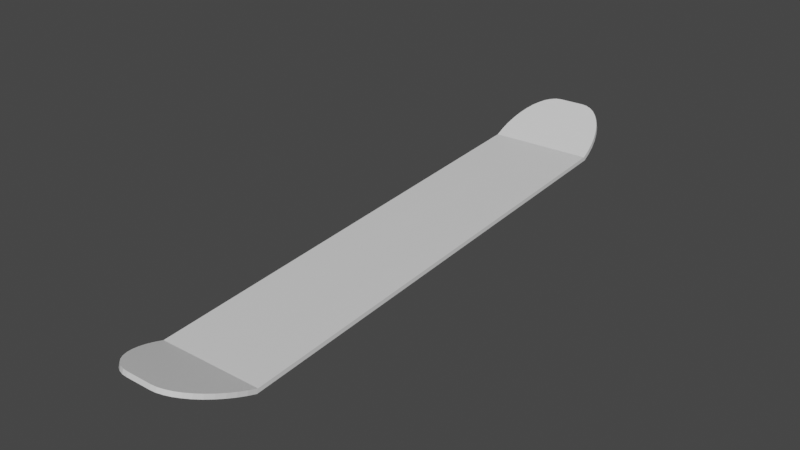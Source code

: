 # Source: twin_snowboard_1.blend  (saved by Blender 2.82.7; exported with 4.5.12 LTS)
import bpy
from mathutils import Matrix  # noqa: F401  (used for matrix-valued properties, if any)

bpy.ops.wm.read_factory_settings(use_empty=True)
scene = bpy.context.scene
scene.name = 'Scene'

# ---- collections
col_collection = bpy.data.collections.new('Collection'); scene.collection.children.link(col_collection)

# ---- materials (node trees are filled in below, after node groups)
mat_material = bpy.data.materials.new('Material')
mat_material.alpha_threshold = 0.0
mat_material.use_transparent_shadow = False
mat_material.line_color = (0.0, 0.0, 0.0, 1.0)

# ---- material node trees
mat_material.use_nodes = True; mat_material.node_tree.nodes.clear()
_N = mat_material.node_tree.nodes; _L = mat_material.node_tree.links
n0 = _N.new('ShaderNodeOutputMaterial'); n0.name = 'Material Output'; n0.location = (300, 300)
n1 = _N.new('ShaderNodeBsdfPrincipled'); n1.name = 'Principled BSDF'; n1.location = (10, 300)
n1.distribution = 'GGX'
n1.subsurface_method = 'BURLEY'
n1.inputs[2].default_value = 0.4
n1.inputs[3].default_value = 1.45
n1.inputs[27].default_value = (0.0, 0.0, 0.0, 1.0)
n1.inputs[28].default_value = 1.0
_L.new(n1.outputs[0], n0.inputs[0])
n0.is_active_output = True

# ---- world
world_world = bpy.data.worlds.new('World'); scene.world = world_world
world_world.use_nodes = True; world_world.node_tree.nodes.clear()
_N = world_world.node_tree.nodes; _L = world_world.node_tree.links
n0 = _N.new('ShaderNodeOutputWorld'); n0.name = 'World Output'; n0.location = (300, 300)
n1 = _N.new('ShaderNodeBackground'); n1.name = 'Background'; n1.location = (10, 300)
n1.inputs[0].default_value = (0.05088, 0.05088, 0.05088, 1.0)
_L.new(n1.outputs[0], n0.inputs[0])
n0.is_active_output = True
world_world.color = (0.05088, 0.05088, 0.05088)
world_world.use_sun_shadow = False
world_world.sun_shadow_jitter_overblur = 0.0

# ---- meshes
me_cube = bpy.data.meshes.new('Cube')
me_cube.from_pydata([(-0.6911, -3.211, 0.5639), (-0.863, 3.632, 0.8983), (0.6546, 3.657, 0.9724), (0.8262, -3.16, 0.6318), (-0.6918, -3.19, 0.6247), (-0.8627, 3.604, 0.9563), (0.8269, -3.181, 0.571), (0.6543, 3.685, 0.9144), (-0.3236, 4.525, 1.395), (0.04408, 4.537, 1.399), (0.2675, -4.13, 0.8887), (-0.1012, -4.137, 0.8871), (-0.1014, -4.117, 0.9483), (0.2665, -4.11, 0.9499), (-0.324, 4.553, 1.337), (0.04373, 4.565, 1.341), (-0.116, -3.199, 0.5666), (0.2519, -3.192, 0.5683), (0.07949, 3.665, 0.9083), (-0.2882, 3.652, 0.9044), (-0.1167, -3.178, 0.6274), (0.2512, -3.171, 0.6291), (0.07984, 3.637, 0.9663), (-0.2879, 3.624, 0.9624), (0.6546, 3.657, 0.9724), (0.04408, 4.537, 1.399), (0.6437, 3.785, 1.034), (0.6213, 3.91, 1.094), (0.5883, 4.028, 1.151), (0.5441, 4.141, 1.205), (0.4908, 4.242, 1.254), (0.4292, 4.331, 1.297), (0.3632, 4.403, 1.332), (0.2861, 4.464, 1.363), (0.212, 4.505, 1.382), (0.1262, 4.531, 1.396), (0.04373, 4.565, 1.341), (0.6543, 3.685, 0.9144), (0.1259, 4.559, 1.338), (0.2071, 4.534, 1.325), (0.2857, 4.492, 1.305), (0.3602, 4.433, 1.276), (0.4289, 4.358, 1.239), (0.4905, 4.27, 1.196), (0.5437, 4.168, 1.147), (0.5875, 4.057, 1.094), (0.6209, 3.938, 1.036), (0.6434, 3.813, 0.9759), (0.2665, -4.11, 0.9499), (0.8262, -3.16, 0.6318), (0.3482, -4.099, 0.947), (0.428, -4.069, 0.9379), (0.5041, -4.021, 0.9225), (0.5751, -3.955, 0.9013), (0.6395, -3.873, 0.8746), (0.696, -3.777, 0.8428), (0.7435, -3.669, 0.8066), (0.7809, -3.55, 0.7666), (0.8075, -3.424, 0.7235), (0.8227, -3.293, 0.6783), (0.8269, -3.181, 0.571), (0.2667, -4.13, 0.8887), (0.8234, -3.314, 0.6175), (0.8081, -3.445, 0.6626), (0.7815, -3.571, 0.7056), (0.7441, -3.689, 0.7456), (0.6967, -3.798, 0.7818), (0.6402, -3.894, 0.8135), (0.5757, -3.975, 0.8402), (0.5047, -4.041, 0.8614), (0.4286, -4.089, 0.8768), (0.3488, -4.119, 0.8859), (-0.3236, 4.525, 1.395), (-0.8627, 3.604, 0.9563), (-0.4051, 4.513, 1.39), (-0.4845, 4.483, 1.374), (-0.5592, 4.435, 1.354), (-0.6289, 4.372, 1.321), (-0.6913, 4.292, 1.286), (-0.7457, 4.199, 1.241), (-0.7908, 4.094, 1.191), (-0.8259, 3.979, 1.136), (-0.8495, 3.859, 1.079), (-0.8619, 3.733, 1.018), (-0.863, 3.632, 0.8983), (-0.3233, 4.551, 1.341), (-0.8623, 3.761, 0.96), (-0.8498, 3.887, 1.021), (-0.826, 4.008, 1.079), (-0.7911, 4.122, 1.133), (-0.7461, 4.227, 1.183), (-0.6917, 4.32, 1.228), (-0.6291, 4.399, 1.265), (-0.5595, 4.463, 1.296), (-0.4845, 4.511, 1.318), (-0.4054, 4.541, 1.332), (-0.6918, -3.19, 0.6247), (-0.1014, -4.117, 0.9483), (-0.6836, -3.323, 0.6713), (-0.664, -3.452, 0.7168), (-0.6332, -3.577, 0.7601), (-0.592, -3.694, 0.8006), (-0.5411, -3.8, 0.8373), (-0.4816, -3.893, 0.8696), (-0.4146, -3.973, 0.897), (-0.3416, -4.036, 0.9188), (-0.264, -4.081, 0.9349), (-0.1834, -4.108, 0.9447), (-0.1004, -4.137, 0.8871), (-0.6911, -3.211, 0.5639), (-0.1828, -4.129, 0.8836), (-0.2634, -4.101, 0.8737), (-0.341, -4.056, 0.8578), (-0.414, -3.993, 0.8359), (-0.4809, -3.914, 0.8086), (-0.5404, -3.82, 0.7763), (-0.5913, -3.714, 0.7396), (-0.6326, -3.598, 0.6992), (-0.6633, -3.473, 0.6559), (-0.6829, -3.344, 0.6105), (0.07363, 3.812, 0.9792), (0.07475, 3.765, 1.028), (-0.2941, 3.8, 0.9753), (-0.8604, 3.78, 0.9693), (0.6399, 3.832, 0.9852), (-0.293, 3.752, 1.024), (0.06977, 3.891, 1.088), (0.0685, 3.942, 1.041), (-0.2992, 3.929, 1.037), (-0.8453, 3.91, 1.032), (0.6145, 3.961, 1.047), (-0.298, 3.878, 1.084), (0.06509, 4.008, 1.145), (-0.8261, 3.978, 1.135), (-0.3026, 3.996, 1.141), (0.5283, 4.198, 1.162), (0.05898, 4.181, 1.157), (-0.7781, 4.153, 1.148), (0.06051, 4.124, 1.2), (-0.3088, 4.169, 1.153), (-0.3072, 4.111, 1.196), (0.4683, 4.302, 1.212), (0.05477, 4.287, 1.208), (0.05642, 4.227, 1.25), (-0.313, 4.275, 1.204), (-0.7264, 4.26, 1.199), (-0.3113, 4.214, 1.246), (0.05106, 4.381, 1.252), (-0.6629, 4.356, 1.245), (0.3973, 4.393, 1.256), (0.05282, 4.318, 1.293), (-0.3167, 4.368, 1.249), (-0.3149, 4.305, 1.29), (0.04802, 4.457, 1.289), (-0.6312, 4.369, 1.321), (0.318, 4.467, 1.292), (-0.3197, 4.445, 1.285), (0.04986, 4.392, 1.329), (-0.6288, 4.373, 1.319), (-0.3179, 4.379, 1.325), (-0.5897, 4.435, 1.283), (0.0454, 4.523, 1.321), (-0.3204, 4.443, 1.356), (0.04731, 4.456, 1.36), (0.2167, 4.529, 1.323), (-0.3223, 4.511, 1.317), (-0.4936, 4.505, 1.315), (-0.4885, 4.481, 1.374), (-0.4053, 4.533, 1.348), (0.126, 4.551, 1.353), (0.04562, 4.499, 1.381), (0.04332, 4.564, 1.343), (-0.4842, 4.484, 1.373), (0.04312, 4.564, 1.345), (-0.3221, 4.486, 1.377), (0.04445, 4.528, 1.395), (0.044, 4.544, 1.386), (0.044, 4.544, 1.386), (-0.3237, 4.531, 1.383), (-0.3233, 4.516, 1.391), (-0.3237, 4.531, 1.383), (0.2542, -3.325, 0.6148), (-0.1142, -3.321, 0.6774), (-0.6821, -3.332, 0.6748), (-0.1137, -3.332, 0.6131), (0.2536, -3.314, 0.6791), (0.8215, -3.303, 0.6817), (0.2559, -3.448, 0.7255), (-0.112, -3.455, 0.7238), (-0.6608, -3.465, 0.7213), (-0.1115, -3.463, 0.6584), (0.8047, -3.437, 0.728), (0.2564, -3.456, 0.6601), (0.2584, -3.581, 0.7032), (0.258, -3.576, 0.7697), (-0.6275, -3.593, 0.7657), (-0.1095, -3.588, 0.7016), (-0.1099, -3.583, 0.7681), (0.7757, -3.567, 0.7721), (-0.5829, -3.712, 0.8071), (-0.1075, -3.705, 0.7418), (-0.1079, -3.704, 0.8092), (0.7351, -3.688, 0.813), (0.2603, -3.698, 0.7434), (0.26, -3.697, 0.8109), (0.6831, -3.799, 0.8501), (-0.5274, -3.821, 0.8447), (0.2621, -3.806, 0.7798), (-0.1061, -3.814, 0.8466), (0.2618, -3.807, 0.8482), (-0.1058, -3.812, 0.7782), (-0.4615, -3.917, 0.8778), (0.2636, -3.9, 0.8119), (0.6203, -3.898, 0.8826), (-0.1046, -3.911, 0.8794), (-0.1043, -3.907, 0.8102), (0.2633, -3.904, 0.881), (0.5463, -3.982, 0.9099), (0.2648, -3.981, 0.8389), (0.2646, -3.987, 0.9087), (-0.1033, -3.993, 0.9071), (-0.1031, -3.987, 0.8373), (-0.385, -3.998, 0.9058), (0.4592, -4.049, 0.9316), (0.2656, -4.053, 0.9307), (0.2658, -4.045, 0.8604), (-0.1023, -4.059, 0.9291), (-0.1021, -4.052, 0.8588), (-0.2958, -4.063, 0.9283), (0.2665, -4.092, 0.8761), (0.2664, -4.101, 0.9468), (-0.1014, -4.099, 0.8745), (-0.1015, -4.107, 0.9452), (-0.1006, -4.13, 0.907), (-0.1014, -4.13, 0.907), (0.267, -4.121, 0.8856), (0.2665, -4.124, 0.9086), (0.2673, -4.124, 0.9086), (-0.1009, -4.127, 0.884)], [], [(21, 3, 2, 22), (85, 178, 72, 8, 180, 14), (3, 21, 185, 186, 59, 49), (8, 72, 74, 179), (15, 36, 38, 39, 164, 161), (17, 6, 60, 62, 181), (6, 3, 49, 60), (6, 17, 18, 7), (24, 26, 121, 22, 2), (3, 6, 7, 2), (4, 20, 23, 5), (5, 1, 0, 4), (20, 4, 96, 98, 183, 182), (16, 0, 1, 19), (61, 237, 48, 13, 236, 10), (109, 96, 4, 0), (11, 234, 12, 97, 233, 108), (15, 171, 177, 9, 25, 176, 173, 36), (84, 86, 123, 122, 19, 1), (0, 16, 184, 119, 109), (17, 181, 184, 16), (15, 161, 165, 14), (16, 19, 18, 17), (21, 22, 23, 20), (20, 182, 185, 21), (9, 177, 180, 8), (8, 179, 175, 9), (12, 234, 236, 13), (1, 5, 73, 84), (24, 37, 47, 26), (26, 47, 124), (27, 46, 130), (28, 45, 44, 29), (29, 44, 135), (30, 43, 141), (31, 42, 149), (32, 41, 155), (33, 40, 164), (34, 169, 35), (35, 169, 173, 176), (108, 233, 110), (110, 107, 111), (111, 106, 228, 112), (112, 105, 222, 113), (113, 104, 211, 114), (114, 103, 206, 115), (115, 102, 199, 116), (116, 101, 195, 117), (117, 100, 189, 118), (118, 99, 183, 119), (119, 98, 96, 109), (48, 237, 71, 50), (50, 71, 70), (51, 70, 69, 223), (52, 69, 68, 217), (53, 68, 67, 213), (54, 67, 66, 205), (55, 66, 65, 202), (56, 65, 64, 198), (57, 64, 63, 191), (58, 63, 62, 186), (59, 62, 60, 49), (72, 178, 74), (74, 168, 172, 75), (75, 172, 167), (76, 93, 160, 158, 77), (77, 158, 154), (78, 91, 145, 79), (79, 90, 137, 80), (80, 89, 88, 81), (81, 88, 129, 82, 133), (82, 87, 123, 83), (83, 86, 84, 73), (37, 24, 2, 7), (120, 124, 47, 37, 7, 18), (122, 123, 87, 129, 128), (122, 120, 18, 19), (121, 26, 27, 126), (121, 125, 23, 22), (124, 46, 27, 26), (125, 83, 73, 5, 23), (83, 123, 86), (127, 130, 46, 124, 120), (128, 127, 120, 122), (128, 129, 88, 89, 137, 139), (82, 129, 87), (126, 131, 125, 121), (131, 82, 83, 125), (126, 27, 28, 132), (130, 45, 28, 27), (132, 28, 29, 138), (132, 134, 131, 126), (134, 133, 82, 131), (136, 135, 44, 45, 130, 127), (139, 136, 127, 128), (80, 137, 89), (138, 140, 134, 132), (135, 43, 30, 29), (138, 29, 30, 143), (140, 80, 81, 133, 134), (139, 137, 90, 145, 144), (142, 141, 43, 135, 136), (144, 145, 91, 148, 151), (144, 142, 136, 139), (143, 146, 140, 138), (79, 145, 90), (146, 79, 80, 140), (141, 42, 31, 30), (143, 30, 31, 150), (147, 149, 42, 141, 142), (149, 41, 32, 31), (151, 147, 142, 144), (78, 148, 91), (151, 148, 92, 160, 156), (150, 152, 146, 143), (152, 78, 79, 146), (150, 31, 32, 157), (153, 155, 41, 149, 147), (156, 153, 147, 151), (154, 158, 92, 148, 78), (156, 160, 93, 166, 165), (155, 40, 33, 32), (157, 159, 152, 150), (159, 154, 78, 152), (157, 32, 33, 163), (158, 160, 92), (161, 164, 40, 155, 153), (165, 161, 153, 156), (165, 166, 94, 95, 85, 14), (163, 162, 159, 157), (163, 33, 34, 170), (76, 166, 93), (162, 76, 77, 154, 159), (164, 39, 34, 33), (169, 34, 39, 38), (168, 85, 95), (14, 171, 15), (173, 169, 38, 36), (170, 34, 35, 175), (170, 174, 162, 163), (172, 168, 95, 94), (167, 172, 94, 166, 76), (174, 167, 76, 162), (74, 178, 85, 168), (180, 177, 171, 14), (176, 25, 35), (175, 179, 174, 170), (175, 35, 25, 9), (179, 74, 75, 167, 174), (119, 183, 98), (181, 62, 63, 192), (182, 183, 99, 189, 188), (119, 184, 190, 118), (186, 62, 59), (186, 185, 187, 191, 58), (184, 181, 192, 190), (185, 182, 188, 187), (187, 188, 197, 194), (191, 63, 58), (192, 63, 64, 193), (191, 187, 194, 198, 57), (188, 189, 100, 195, 197), (190, 192, 193, 196), (118, 190, 196, 117), (118, 189, 99), (193, 64, 65, 203), (198, 194, 204, 202, 56), (117, 196, 200, 116), (194, 197, 201, 204), (197, 195, 101, 199, 201), (117, 195, 100), (196, 193, 203, 200), (198, 64, 57), (116, 200, 210, 115), (116, 199, 101), (200, 203, 207, 210), (204, 201, 208, 209), (202, 65, 56), (203, 65, 66, 207), (201, 199, 102, 206, 208), (202, 204, 209, 205, 55), (115, 210, 215, 114), (115, 206, 102), (205, 209, 216, 213, 54), (205, 66, 55), (207, 66, 67, 212), (210, 207, 212, 215), (208, 206, 103, 211, 214), (209, 208, 214, 216), (213, 67, 54), (214, 211, 104, 222, 220), (114, 215, 221, 113), (216, 214, 220, 219), (212, 67, 68, 218), (114, 211, 103), (215, 212, 218, 221), (213, 216, 219, 217, 53), (220, 222, 105, 228, 226), (113, 221, 227, 112), (221, 218, 225, 227), (219, 220, 226, 224), (113, 222, 104), (217, 68, 53), (217, 219, 224, 223, 52), (218, 68, 69, 225), (226, 228, 106, 107, 232), (225, 69, 70, 229), (112, 228, 105), (112, 227, 231, 111), (223, 69, 52), (227, 225, 229, 231), (223, 224, 230, 50, 51), (224, 226, 232, 230), (231, 229, 235, 238), (70, 51, 50), (50, 230, 13, 48), (111, 231, 238, 110), (232, 107, 97, 12), (230, 232, 12, 13), (229, 70, 71, 235), (111, 107, 106), (236, 234, 11, 10), (110, 233, 97, 107), (110, 238, 11, 108), (235, 71, 61, 10), (238, 235, 10, 11), (71, 237, 61)])
_uv = me_cube.uv_layers.new(name='UVMap')
_uv.uv.foreach_set('vector', [0.7198, 0.7188, 0.625, 0.7188, 0.625, 0.5312, 0.7198, 0.5312, 0.375, 0.3446, 0.5698, 0.3446, 0.625, 0.3446, 0.625, 0.3446, 0.5698, 0.3446, 0.375, 0.3446, 0.625, 0.7188, 0.7198, 0.7188, 0.7198, 0.7235, 0.6254, 0.7235, 0.6253, 0.7232, 0.625, 0.7188, 0.7804, 0.5, 0.7804, 0.5, 0.6813, 0.3875, 0.7804, 0.5003, 0.2802, 0.5, 0.2802, 0.5, 0.3479, 0.4459, 0.3523, 0.455, 0.3528, 0.4561, 0.2802, 0.5015, 0.2802, 0.7188, 0.375, 0.7188, 0.375, 0.7188, 0.3747, 0.7232, 0.2802, 0.7232, 0.375, 0.7188, 0.625, 0.7188, 0.625, 0.7188, 0.375, 0.7188, 0.375, 0.7188, 0.2802, 0.7188, 0.2802, 0.5312, 0.375, 0.5312, 0.625, 0.5312, 0.6253, 0.5268, 0.7198, 0.5268, 0.7198, 0.5312, 0.625, 0.5312, 0.625, 0.7188, 0.375, 0.7188, 0.375, 0.5312, 0.625, 0.5312, 0.875, 0.7188, 0.7804, 0.7188, 0.7804, 0.5312, 0.875, 0.5312, 0.625, 0.2188, 0.375, 0.2188, 0.375, 0.03124, 0.625, 0.03124, 0.7804, 0.7188, 0.875, 0.7188, 0.875, 0.7188, 0.874, 0.7232, 0.8738, 0.7235, 0.7804, 0.7235, 0.2196, 0.7188, 0.125, 0.7188, 0.125, 0.5312, 0.2196, 0.5312, 0.375, 0.8448, 0.4561, 0.8448, 0.625, 0.8448, 0.625, 0.8448, 0.4561, 0.8448, 0.375, 0.8448, 0.375, 0.03124, 0.625, 0.03124, 0.625, 0.03124, 0.375, 0.03124, 0.375, 0.9054, 0.4561, 0.9054, 0.625, 0.9054, 0.625, 0.9054, 0.4561, 0.9054, 0.375, 0.9054, 0.375, 0.4052, 0.394, 0.4052, 0.5698, 0.4052, 0.625, 0.4052, 0.625, 0.4052, 0.5698, 0.4052, 0.394, 0.4052, 0.375, 0.4052, 0.125, 0.5312, 0.292, 0.3244, 0.2921, 0.3246, 0.2196, 0.5261, 0.2196, 0.5312, 0.125, 0.5312, 0.125, 0.7188, 0.2196, 0.7188, 0.2196, 0.7232, 0.126, 0.7232, 0.125, 0.7188, 0.2802, 0.7188, 0.2802, 0.7232, 0.2196, 0.7232, 0.2196, 0.7188, 0.2802, 0.5, 0.2802, 0.5015, 0.2196, 0.5015, 0.2196, 0.5, 0.2196, 0.7188, 0.2196, 0.5312, 0.2802, 0.5312, 0.2802, 0.7188, 0.7198, 0.7188, 0.7198, 0.5312, 0.7804, 0.5312, 0.7804, 0.7188, 0.7804, 0.7188, 0.7804, 0.7235, 0.7198, 0.7235, 0.7198, 0.7188, 0.625, 0.4052, 0.5698, 0.4052, 0.5698, 0.3446, 0.625, 0.3446, 0.7804, 0.5, 0.7804, 0.5003, 0.7198, 0.5003, 0.7198, 0.5, 0.625, 0.9054, 0.4561, 0.9054, 0.4561, 0.8448, 0.625, 0.8448, 0.375, 0.2188, 0.625, 0.2188, 0.625, 0.2188, 0.375, 0.2188, 0.625, 0.5312, 0.375, 0.5312, 0.3747, 0.5268, 0.6253, 0.5268, 0.6253, 0.5268, 0.3747, 0.5268, 0.3745, 0.5261, 0.6263, 0.5224, 0.3737, 0.5224, 0.3734, 0.5216, 0.6279, 0.5183, 0.3721, 0.5183, 0.37, 0.5144, 0.63, 0.5144, 0.63, 0.5144, 0.37, 0.5144, 0.3692, 0.5133, 0.6327, 0.5108, 0.3673, 0.5108, 0.3661, 0.4999, 0.6359, 0.4807, 0.3641, 0.4807, 0.3624, 0.477, 0.6395, 0.4726, 0.3605, 0.4726, 0.3581, 0.4674, 0.6435, 0.464, 0.3565, 0.464, 0.3528, 0.4561, 0.6477, 0.455, 0.4437, 0.4459, 0.6521, 0.4459, 0.6521, 0.4459, 0.4437, 0.4459, 0.394, 0.4052, 0.5698, 0.4052, 0.375, 0.9054, 0.4561, 0.9054, 0.375, 0.9189, 0.375, 0.9189, 0.625, 0.9189, 0.375, 0.9321, 0.375, 0.9321, 0.625, 0.9321, 0.625, 0.9373, 0.375, 0.9447, 0.375, 0.9447, 0.625, 0.9447, 0.625, 0.9518, 0.375, 0.9566, 0.375, 0.9566, 0.625, 0.9566, 0.625, 0.9641, 0.375, 0.9674, 0.375, 0.9674, 0.625, 0.9674, 0.625, 0.9925, 0.375, 1.0, 0.375, 0.01078, 0.625, 0.01078, 0.625, 0.01372, 0.375, 0.01435, 0.375, 0.01435, 0.625, 0.01435, 0.625, 0.01773, 0.375, 0.01826, 0.375, 0.01826, 0.625, 0.01826, 0.625, 0.022, 0.375, 0.02244, 0.375, 0.02244, 0.625, 0.02244, 0.625, 0.02647, 0.375, 0.02679, 0.375, 0.02679, 0.625, 0.02679, 0.625, 0.03124, 0.375, 0.03124, 0.625, 0.8448, 0.4561, 0.8448, 0.3479, 0.8041, 0.6521, 0.8041, 0.6521, 0.8041, 0.3479, 0.8041, 0.3523, 0.795, 0.6477, 0.795, 0.3523, 0.795, 0.3565, 0.786, 0.646, 0.7913, 0.6435, 0.786, 0.3565, 0.786, 0.3605, 0.7774, 0.6411, 0.7809, 0.6395, 0.7774, 0.3605, 0.7774, 0.3641, 0.7693, 0.637, 0.7717, 0.6359, 0.7693, 0.3641, 0.7693, 0.3673, 0.7392, 0.6335, 0.7461, 0.6327, 0.7392, 0.3673, 0.7392, 0.37, 0.7356, 0.6305, 0.7363, 0.63, 0.7356, 0.37, 0.7356, 0.3721, 0.7317, 0.6282, 0.7323, 0.6279, 0.7317, 0.3721, 0.7317, 0.3737, 0.7276, 0.6264, 0.728, 0.6263, 0.7276, 0.3737, 0.7276, 0.3747, 0.7232, 0.6254, 0.7235, 0.6253, 0.7232, 0.3747, 0.7232, 0.375, 0.7188, 0.625, 0.7188, 0.625, 0.3446, 0.5698, 0.3446, 0.6813, 0.3875, 0.6813, 0.3875, 0.4014, 0.3875, 0.6438, 0.379, 0.6857, 0.379, 0.6857, 0.379, 0.6438, 0.379, 0.6861, 0.3782, 0.6899, 0.3711, 0.3101, 0.3711, 0.3082, 0.3677, 0.6391, 0.3639, 0.6939, 0.3639, 0.6939, 0.3639, 0.6391, 0.3639, 0.6941, 0.3635, 0.6975, 0.3576, 0.3025, 0.3576, 0.3005, 0.3398, 0.7006, 0.3297, 0.7006, 0.3297, 0.2994, 0.3297, 0.2975, 0.3289, 0.7033, 0.3285, 0.7033, 0.3285, 0.2967, 0.3285, 0.2945, 0.3272, 0.7055, 0.3272, 0.7055, 0.3272, 0.2945, 0.3272, 0.2932, 0.3261, 0.7071, 0.3259, 0.7056, 0.3272, 0.7071, 0.3259, 0.2929, 0.3259, 0.2921, 0.3246, 0.708, 0.3244, 0.708, 0.3244, 0.292, 0.3244, 0.375, 0.2188, 0.625, 0.2188, 0.375, 0.5312, 0.625, 0.5312, 0.625, 0.5312, 0.375, 0.5312, 0.2802, 0.5261, 0.3745, 0.5261, 0.3747, 0.5268, 0.375, 0.5312, 0.375, 0.5312, 0.2802, 0.5312, 0.2196, 0.5261, 0.2921, 0.3246, 0.2929, 0.3259, 0.2932, 0.3261, 0.2196, 0.5216, 0.2196, 0.5261, 0.2802, 0.5261, 0.2802, 0.5312, 0.2196, 0.5312, 0.7198, 0.5268, 0.6253, 0.5268, 0.6263, 0.5224, 0.7198, 0.5224, 0.7198, 0.5268, 0.7804, 0.5268, 0.7804, 0.5312, 0.7198, 0.5312, 0.3745, 0.5261, 0.3737, 0.5224, 0.6263, 0.5224, 0.6253, 0.5268, 0.7804, 0.5268, 0.708, 0.3244, 0.875, 0.5312, 0.875, 0.5312, 0.7804, 0.5312, 0.708, 0.3244, 0.2921, 0.3246, 0.292, 0.3244, 0.2802, 0.5216, 0.3734, 0.5216, 0.3737, 0.5224, 0.3745, 0.5261, 0.2802, 0.5261, 0.2196, 0.5216, 0.2802, 0.5216, 0.2802, 0.5261, 0.2196, 0.5261, 0.2196, 0.5216, 0.2932, 0.3261, 0.2945, 0.3272, 0.2967, 0.3285, 0.2975, 0.3289, 0.2196, 0.5133, 0.7071, 0.3259, 0.2932, 0.3261, 0.2929, 0.3259, 0.7198, 0.5224, 0.7804, 0.5224, 0.7804, 0.5268, 0.7198, 0.5268, 0.7804, 0.5224, 0.7071, 0.3259, 0.708, 0.3244, 0.7804, 0.5268, 0.7198, 0.5224, 0.6263, 0.5224, 0.6279, 0.5183, 0.7198, 0.5183, 0.3734, 0.5216, 0.3721, 0.5183, 0.6279, 0.5183, 0.6263, 0.5224, 0.7198, 0.5183, 0.6279, 0.5183, 0.63, 0.5144, 0.7198, 0.5144, 0.7198, 0.5183, 0.7804, 0.5184, 0.7804, 0.5224, 0.7198, 0.5224, 0.7804, 0.5184, 0.7056, 0.3272, 0.7071, 0.3259, 0.7804, 0.5224, 0.2802, 0.5133, 0.3692, 0.5133, 0.37, 0.5144, 0.3721, 0.5183, 0.3734, 0.5216, 0.2802, 0.5216, 0.2196, 0.5133, 0.2802, 0.5133, 0.2802, 0.5216, 0.2196, 0.5216, 0.7033, 0.3285, 0.2975, 0.3289, 0.2967, 0.3285, 0.7198, 0.5144, 0.7804, 0.5144, 0.7804, 0.5184, 0.7198, 0.5183, 0.3692, 0.5133, 0.3673, 0.5108, 0.6327, 0.5108, 0.63, 0.5144, 0.7198, 0.5144, 0.63, 0.5144, 0.6327, 0.5108, 0.7198, 0.5108, 0.7804, 0.5144, 0.7033, 0.3285, 0.7055, 0.3272, 0.7056, 0.3272, 0.7804, 0.5184, 0.2196, 0.5133, 0.2975, 0.3289, 0.2994, 0.3297, 0.3005, 0.3398, 0.2196, 0.5096, 0.2802, 0.5096, 0.3661, 0.4999, 0.3673, 0.5108, 0.3692, 0.5133, 0.2802, 0.5133, 0.2196, 0.5096, 0.3005, 0.3398, 0.3025, 0.3576, 0.3042, 0.3605, 0.2196, 0.5064, 0.2196, 0.5096, 0.2802, 0.5096, 0.2802, 0.5133, 0.2196, 0.5133, 0.7198, 0.5108, 0.7804, 0.5108, 0.7804, 0.5144, 0.7198, 0.5144, 0.7006, 0.3297, 0.3005, 0.3398, 0.2994, 0.3297, 0.7804, 0.5108, 0.7006, 0.3297, 0.7033, 0.3285, 0.7804, 0.5144, 0.3661, 0.4999, 0.3641, 0.4807, 0.6359, 0.4807, 0.6327, 0.5108, 0.7198, 0.5108, 0.6327, 0.5108, 0.6359, 0.4807, 0.7198, 0.5076, 0.2802, 0.5064, 0.3624, 0.477, 0.3641, 0.4807, 0.3661, 0.4999, 0.2802, 0.5096, 0.3624, 0.477, 0.3605, 0.4726, 0.6395, 0.4726, 0.6359, 0.4807, 0.2196, 0.5064, 0.2802, 0.5064, 0.2802, 0.5096, 0.2196, 0.5096, 0.6975, 0.3576, 0.3042, 0.3605, 0.3025, 0.3576, 0.2196, 0.5064, 0.3042, 0.3605, 0.3061, 0.3639, 0.3082, 0.3677, 0.2196, 0.5038, 0.7198, 0.5076, 0.7804, 0.5076, 0.7804, 0.5108, 0.7198, 0.5108, 0.7804, 0.5076, 0.6975, 0.3576, 0.7006, 0.3297, 0.7804, 0.5108, 0.7198, 0.5076, 0.6359, 0.4807, 0.6395, 0.4726, 0.7198, 0.505, 0.2802, 0.5037, 0.3581, 0.4674, 0.3605, 0.4726, 0.3624, 0.477, 0.2802, 0.5064, 0.2196, 0.5038, 0.2802, 0.5037, 0.2802, 0.5064, 0.2196, 0.5064, 0.6941, 0.3635, 0.6391, 0.3639, 0.3061, 0.3639, 0.3042, 0.3605, 0.6975, 0.3576, 0.2196, 0.5038, 0.3082, 0.3677, 0.3101, 0.3711, 0.3138, 0.3781, 0.2196, 0.5015, 0.3581, 0.4674, 0.3565, 0.464, 0.6435, 0.464, 0.6395, 0.4726, 0.7198, 0.505, 0.7804, 0.5051, 0.7804, 0.5076, 0.7198, 0.5076, 0.7804, 0.5051, 0.6941, 0.3635, 0.6975, 0.3576, 0.7804, 0.5076, 0.7198, 0.505, 0.6395, 0.4726, 0.6435, 0.464, 0.7198, 0.5028, 0.6391, 0.3639, 0.3082, 0.3677, 0.3061, 0.3639, 0.2802, 0.5015, 0.3528, 0.4561, 0.3565, 0.464, 0.3581, 0.4674, 0.2802, 0.5037, 0.2196, 0.5015, 0.2802, 0.5015, 0.2802, 0.5037, 0.2196, 0.5038, 0.2196, 0.5015, 0.3138, 0.3781, 0.3143, 0.379, 0.3187, 0.3875, 0.2196, 0.5, 0.2196, 0.5, 0.7198, 0.5028, 0.7804, 0.5028, 0.7804, 0.5051, 0.7198, 0.505, 0.7198, 0.5028, 0.6435, 0.464, 0.6477, 0.455, 0.7198, 0.5013, 0.6899, 0.3711, 0.3138, 0.3781, 0.3101, 0.3711, 0.7804, 0.5028, 0.6899, 0.3711, 0.6939, 0.3639, 0.6941, 0.3635, 0.7804, 0.5051, 0.3528, 0.4561, 0.3523, 0.455, 0.6477, 0.455, 0.6435, 0.464, 0.4437, 0.4459, 0.6477, 0.455, 0.3523, 0.455, 0.3479, 0.4459, 0.4014, 0.3875, 0.375, 0.3446, 0.3187, 0.3875, 0.375, 0.3446, 0.394, 0.4052, 0.375, 0.4052, 0.394, 0.4052, 0.4437, 0.4459, 0.3479, 0.4459, 0.375, 0.4052, 0.7198, 0.5013, 0.6477, 0.455, 0.6521, 0.4459, 0.7198, 0.5003, 0.7198, 0.5013, 0.7804, 0.5014, 0.7804, 0.5028, 0.7198, 0.5028, 0.6438, 0.379, 0.4014, 0.3875, 0.3187, 0.3875, 0.3143, 0.379, 0.6861, 0.3782, 0.6438, 0.379, 0.3143, 0.379, 0.3138, 0.3781, 0.6899, 0.3711, 0.7804, 0.5014, 0.6861, 0.3782, 0.6899, 0.3711, 0.7804, 0.5028, 0.6813, 0.3875, 0.5698, 0.3446, 0.375, 0.3446, 0.4014, 0.3875, 0.5698, 0.3446, 0.5698, 0.4052, 0.394, 0.4052, 0.375, 0.3446, 0.5698, 0.4052, 0.625, 0.4052, 0.6521, 0.4459, 0.7198, 0.5003, 0.7804, 0.5003, 0.7804, 0.5014, 0.7198, 0.5013, 0.7198, 0.5003, 0.6521, 0.4459, 0.7198, 0.5, 0.7198, 0.5, 0.7804, 0.5003, 0.6813, 0.3875, 0.6857, 0.379, 0.6861, 0.3782, 0.7804, 0.5014, 0.375, 0.02679, 0.625, 0.02647, 0.625, 0.02679, 0.2802, 0.7232, 0.3747, 0.7232, 0.3737, 0.7276, 0.2802, 0.7276, 0.7804, 0.7235, 0.8738, 0.7235, 0.8712, 0.7276, 0.8707, 0.728, 0.7804, 0.728, 0.126, 0.7232, 0.2196, 0.7232, 0.2196, 0.7276, 0.1288, 0.7276, 0.6254, 0.7235, 0.3747, 0.7232, 0.6253, 0.7232, 0.6254, 0.7235, 0.7198, 0.7235, 0.7198, 0.728, 0.6264, 0.728, 0.6263, 0.7276, 0.2196, 0.7232, 0.2802, 0.7232, 0.2802, 0.7276, 0.2196, 0.7276, 0.7198, 0.7235, 0.7804, 0.7235, 0.7804, 0.728, 0.7198, 0.728, 0.7198, 0.728, 0.7804, 0.728, 0.7804, 0.7323, 0.7198, 0.7323, 0.6264, 0.728, 0.3737, 0.7276, 0.6263, 0.7276, 0.2802, 0.7276, 0.3737, 0.7276, 0.3721, 0.7317, 0.2802, 0.7317, 0.6264, 0.728, 0.7198, 0.728, 0.7198, 0.7323, 0.6282, 0.7323, 0.6279, 0.7317, 0.7804, 0.728, 0.8707, 0.728, 0.8665, 0.7317, 0.8656, 0.7323, 0.7804, 0.7323, 0.2196, 0.7276, 0.2802, 0.7276, 0.2802, 0.7317, 0.2196, 0.7317, 0.1288, 0.7276, 0.2196, 0.7276, 0.2196, 0.7317, 0.1335, 0.7317, 0.375, 0.02244, 0.625, 0.022, 0.625, 0.02244, 0.2802, 0.7317, 0.3721, 0.7317, 0.37, 0.7356, 0.2802, 0.7356, 0.6282, 0.7323, 0.7198, 0.7323, 0.7198, 0.7363, 0.6305, 0.7363, 0.63, 0.7356, 0.1335, 0.7317, 0.2196, 0.7317, 0.2196, 0.7356, 0.14, 0.7356, 0.7198, 0.7323, 0.7804, 0.7323, 0.7804, 0.7363, 0.7198, 0.7363, 0.7804, 0.7323, 0.8656, 0.7323, 0.86, 0.7356, 0.8586, 0.7363, 0.7804, 0.7363, 0.375, 0.01826, 0.625, 0.01773, 0.625, 0.01826, 0.2196, 0.7317, 0.2802, 0.7317, 0.2802, 0.7356, 0.2196, 0.7356, 0.6282, 0.7323, 0.3721, 0.7317, 0.6279, 0.7317, 0.14, 0.7356, 0.2196, 0.7356, 0.2196, 0.7392, 0.1481, 0.7392, 0.375, 0.01435, 0.625, 0.01372, 0.625, 0.01435, 0.2196, 0.7356, 0.2802, 0.7356, 0.2802, 0.7392, 0.2196, 0.7392, 0.7198, 0.7363, 0.7804, 0.7363, 0.7804, 0.7399, 0.7198, 0.7399, 0.6305, 0.7363, 0.37, 0.7356, 0.63, 0.7356, 0.2802, 0.7356, 0.37, 0.7356, 0.3673, 0.7392, 0.2802, 0.7392, 0.7804, 0.7363, 0.8586, 0.7363, 0.8519, 0.7392, 0.8497, 0.7399, 0.7804, 0.7399, 0.6305, 0.7363, 0.7198, 0.7363, 0.7198, 0.7399, 0.6335, 0.7461, 0.6327, 0.7392, 0.1481, 0.7392, 0.2196, 0.7392, 0.2196, 0.7424, 0.1576, 0.7424, 0.375, 1.0, 0.625, 0.9925, 0.625, 1.0, 0.6335, 0.7461, 0.7198, 0.7399, 0.7198, 0.7432, 0.637, 0.7717, 0.6359, 0.7693, 0.6335, 0.7461, 0.3673, 0.7392, 0.6327, 0.7392, 0.2802, 0.7392, 0.3673, 0.7392, 0.3641, 0.7693, 0.2802, 0.7424, 0.2196, 0.7392, 0.2802, 0.7392, 0.2802, 0.7424, 0.2196, 0.7424, 0.7804, 0.7399, 0.8497, 0.7399, 0.8424, 0.7424, 0.8391, 0.7432, 0.7804, 0.7432, 0.7198, 0.7399, 0.7804, 0.7399, 0.7804, 0.7432, 0.7198, 0.7432, 0.637, 0.7717, 0.3641, 0.7693, 0.6359, 0.7693, 0.7804, 0.7432, 0.8391, 0.7432, 0.8316, 0.745, 0.8268, 0.7459, 0.7804, 0.7459, 0.1576, 0.7424, 0.2196, 0.7424, 0.2196, 0.745, 0.1684, 0.745, 0.7198, 0.7432, 0.7804, 0.7432, 0.7804, 0.7459, 0.7198, 0.7459, 0.2802, 0.7424, 0.3641, 0.7693, 0.3605, 0.7774, 0.2802, 0.745, 0.375, 0.9674, 0.625, 0.9641, 0.625, 0.9674, 0.2196, 0.7424, 0.2802, 0.7424, 0.2802, 0.745, 0.2196, 0.745, 0.637, 0.7717, 0.7198, 0.7432, 0.7198, 0.7459, 0.6411, 0.7809, 0.6395, 0.7774, 0.7804, 0.7459, 0.8268, 0.7459, 0.8197, 0.7472, 0.8123, 0.7481, 0.7804, 0.7481, 0.1684, 0.745, 0.2196, 0.745, 0.2196, 0.7472, 0.1803, 0.7472, 0.2196, 0.745, 0.2802, 0.745, 0.2802, 0.7472, 0.2196, 0.7472, 0.7198, 0.7459, 0.7804, 0.7459, 0.7804, 0.7481, 0.7198, 0.7481, 0.375, 0.9566, 0.625, 0.9518, 0.625, 0.9566, 0.6411, 0.7809, 0.3605, 0.7774, 0.6395, 0.7774, 0.6411, 0.7809, 0.7198, 0.7459, 0.7198, 0.7481, 0.646, 0.7913, 0.6435, 0.786, 0.2802, 0.745, 0.3605, 0.7774, 0.3565, 0.786, 0.2802, 0.7472, 0.7804, 0.7481, 0.8123, 0.7481, 0.8071, 0.7487, 0.7939, 0.7497, 0.7804, 0.7497, 0.2802, 0.7472, 0.3565, 0.786, 0.3523, 0.795, 0.2802, 0.7487, 0.375, 0.9447, 0.625, 0.9373, 0.625, 0.9447, 0.1803, 0.7472, 0.2196, 0.7472, 0.2196, 0.7487, 0.1929, 0.7487, 0.646, 0.7913, 0.3565, 0.786, 0.6435, 0.786, 0.2196, 0.7472, 0.2802, 0.7472, 0.2802, 0.7487, 0.2196, 0.7487, 0.646, 0.7913, 0.7198, 0.7481, 0.7198, 0.7497, 0.6521, 0.8041, 0.6477, 0.795, 0.7198, 0.7481, 0.7804, 0.7481, 0.7804, 0.7497, 0.7198, 0.7497, 0.2196, 0.7487, 0.2802, 0.7487, 0.2802, 0.7497, 0.2196, 0.7497, 0.3523, 0.795, 0.6477, 0.795, 0.6521, 0.8041, 0.6521, 0.8041, 0.7198, 0.7497, 0.7198, 0.75, 0.7198, 0.75, 0.1929, 0.7487, 0.2196, 0.7487, 0.2196, 0.7497, 0.2061, 0.7497, 0.7804, 0.7497, 0.7939, 0.7497, 0.7804, 0.75, 0.7804, 0.75, 0.7198, 0.7497, 0.7804, 0.7497, 0.7804, 0.75, 0.7198, 0.75, 0.2802, 0.7487, 0.3523, 0.795, 0.3479, 0.8041, 0.2802, 0.7497, 0.375, 0.9321, 0.625, 0.9189, 0.625, 0.9321, 0.4561, 0.8448, 0.4561, 0.9054, 0.375, 0.9054, 0.375, 0.8448, 0.375, 0.9189, 0.4561, 0.9054, 0.625, 0.9054, 0.625, 0.9189, 0.2061, 0.7497, 0.2196, 0.7497, 0.2196, 0.75, 0.2196, 0.75, 0.2802, 0.7497, 0.3479, 0.8041, 0.2802, 0.75, 0.2802, 0.75, 0.2196, 0.7497, 0.2802, 0.7497, 0.2802, 0.75, 0.2196, 0.75, 0.3479, 0.8041, 0.4561, 0.8448, 0.375, 0.8448])
me_cube.materials.append(mat_material)
me_cube.use_remesh_preserve_volume = False
me_cube.use_remesh_preserve_attributes = False
me_cube.use_mirror_vertex_groups = False
me_cube.update()

# ---- objects
ob_twin_snowboard = bpy.data.objects.new('twin_snowboard', me_cube)

# ---- transforms, parenting, visibility, modifiers, constraints
ob_twin_snowboard.location = (0.0, 0.0, 0.0)
ob_twin_snowboard.lock_rotations_4d = False
ob_twin_snowboard.empty_display_type = 'ARROWS'
ob_twin_snowboard.lineart.crease_threshold = 0.0

# ---- collection membership
col_collection.objects.link(ob_twin_snowboard)

# ---- scene / render settings (as saved in the file)
scene.frame_start = 1; scene.frame_end = 250; scene.frame_set(1)
scene.render.engine = 'BLENDER_EEVEE_NEXT'
scene.cycles.use_denoising = False
scene.cycles.samples = 128
scene.cycles.sampling_pattern = 'TABULATED_SOBOL'
scene.cycles.use_adaptive_sampling = False
scene.cycles.use_light_tree = False
scene.view_settings.view_transform = 'Filmic'
bpy.context.view_layer.update()

# ---- added for rendering (the .blend has no active camera and no usable light): camera, sun
cam_auto = bpy.data.cameras.new('AutoCamera')
cam_auto.lens = 50.0
cam_auto.sensor_width = 36.0
cam_auto.clip_end = 1000.0
ob_auto_camera = bpy.data.objects.new('AutoCamera', cam_auto)
scene.collection.objects.link(ob_auto_camera)
ob_auto_camera.location = (8.22006, -9.67145, 7.57206)
ob_auto_camera.rotation_euler = (1.09748, -7.21219e-08, 0.694738)
scene.camera = ob_auto_camera
light_auto_sun = bpy.data.lights.new('AutoSun', 'SUN')
light_auto_sun.energy = 3.0
light_auto_sun.angle = 0.0523599
ob_auto_sun = bpy.data.objects.new('AutoSun', light_auto_sun)
scene.collection.objects.link(ob_auto_sun)
ob_auto_sun.rotation_euler = (0.872665, 0.174533, 0.523599)
bpy.context.view_layer.update()
